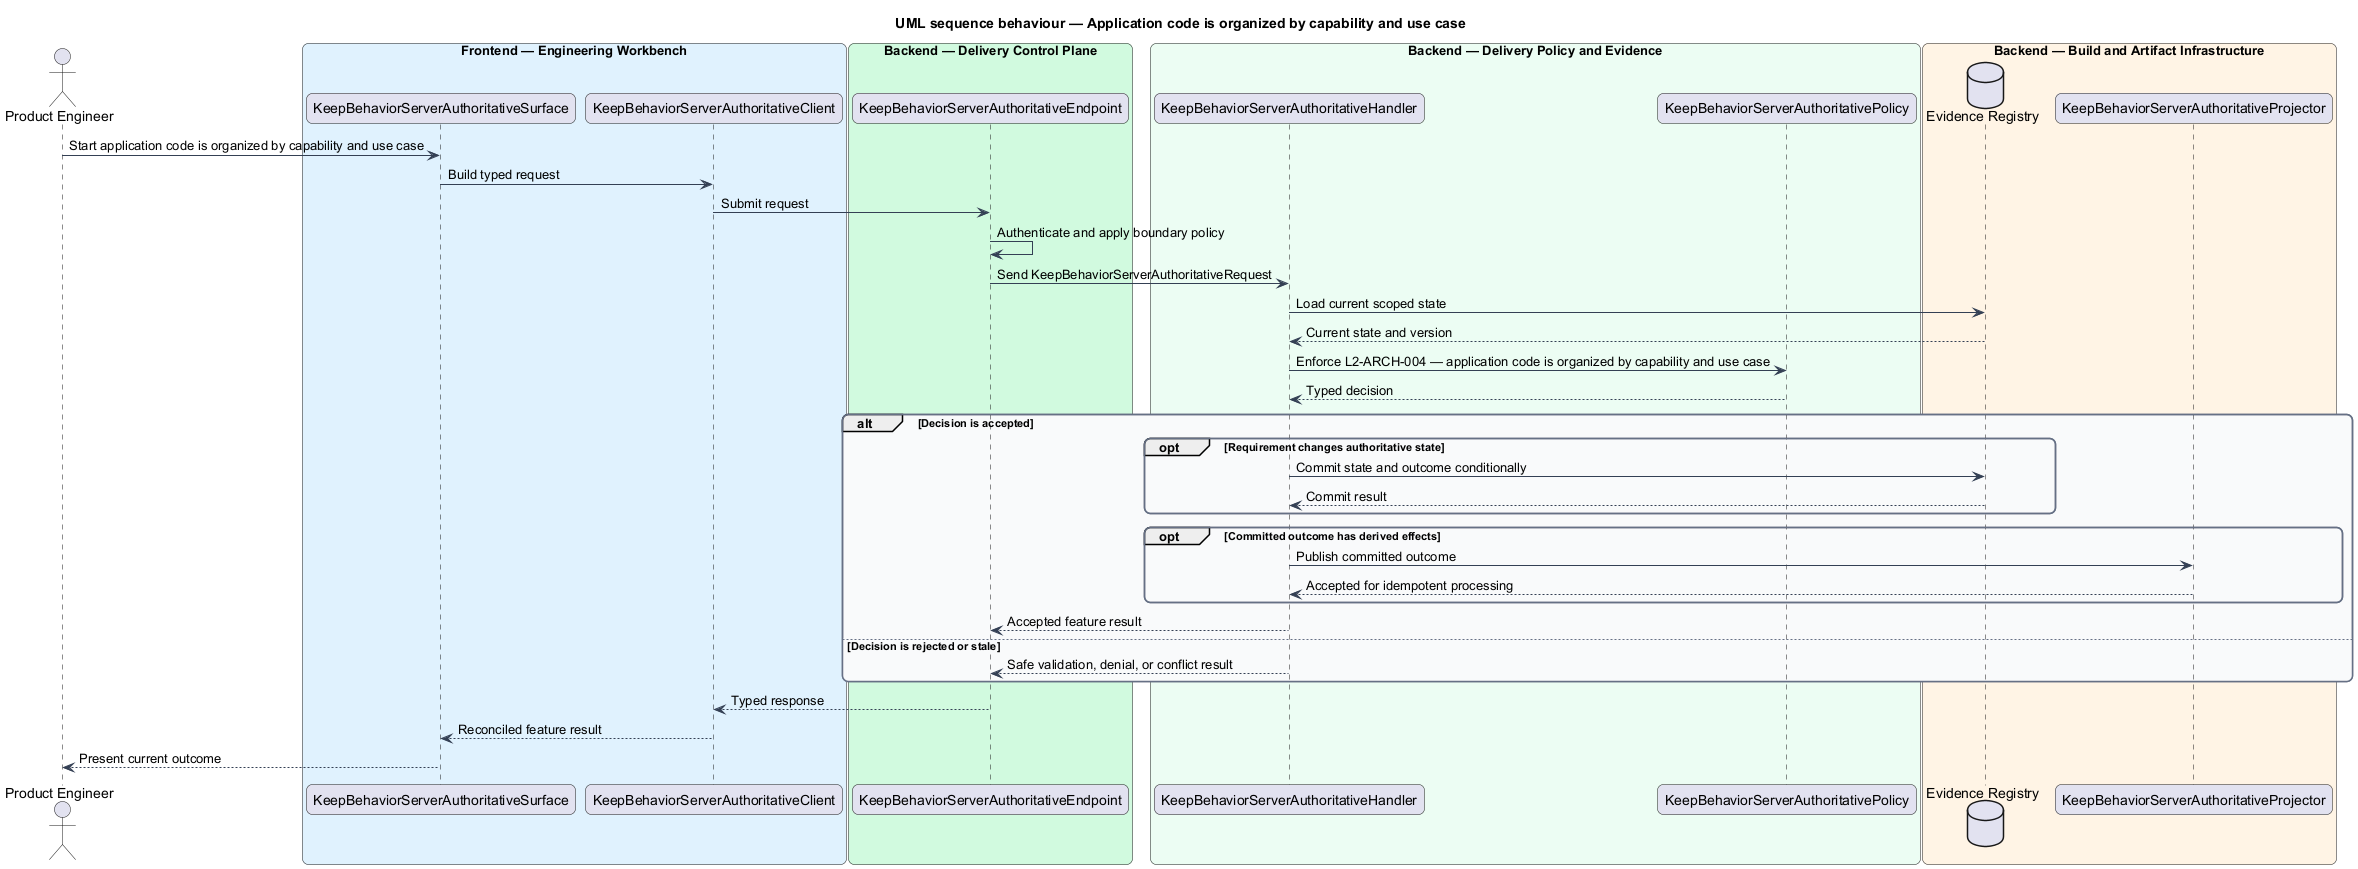

The diagram above was rendered by PlantUML. Its source (embedded in the PNG):
@startuml
title UML sequence behaviour — Application code is organized by capability and use case
skinparam backgroundColor #FFFFFF
skinparam shadowing false
skinparam roundcorner 12
skinparam defaultFontName Arial
skinparam ArrowColor #344054
skinparam rectangle {
  BorderColor #344054
  FontColor #101828
}
skinparam package {
  BorderColor #667085
  FontColor #101828
  BackgroundColor #F9FAFB
}
actor "Product Engineer" as actor
box "Frontend — Engineering Workbench" #E0F2FE
  participant "KeepBehaviorServerAuthoritativeSurface" as surface
  participant "KeepBehaviorServerAuthoritativeClient" as client
end box
box "Backend — Delivery Control Plane" #D1FADF
  participant "KeepBehaviorServerAuthoritativeEndpoint" as endpoint
end box
box "Backend — Delivery Policy and Evidence" #ECFDF3
  participant "KeepBehaviorServerAuthoritativeHandler" as handler
  participant "KeepBehaviorServerAuthoritativePolicy" as policy
end box
box "Backend — Build and Artifact Infrastructure" #FFF4E5
  database "Evidence Registry" as store
  participant "KeepBehaviorServerAuthoritativeProjector" as projector
end box

actor -> surface : Start application code is organized by capability and use case
surface -> client : Build typed request
client -> endpoint : Submit request
endpoint -> endpoint : Authenticate and apply boundary policy
endpoint -> handler : Send KeepBehaviorServerAuthoritativeRequest
handler -> store : Load current scoped state
store --> handler : Current state and version
handler -> policy : Enforce L2-ARCH-004 — application code is organized by capability and use case
policy --> handler : Typed decision
alt Decision is accepted
  opt Requirement changes authoritative state
    handler -> store : Commit state and outcome conditionally
    store --> handler : Commit result
  end
  opt Committed outcome has derived effects
    handler -> projector : Publish committed outcome
    projector --> handler : Accepted for idempotent processing
  end
  handler --> endpoint : Accepted feature result
else Decision is rejected or stale
  handler --> endpoint : Safe validation, denial, or conflict result
end
endpoint --> client : Typed response
client --> surface : Reconciled feature result
surface --> actor : Present current outcome
@enduml